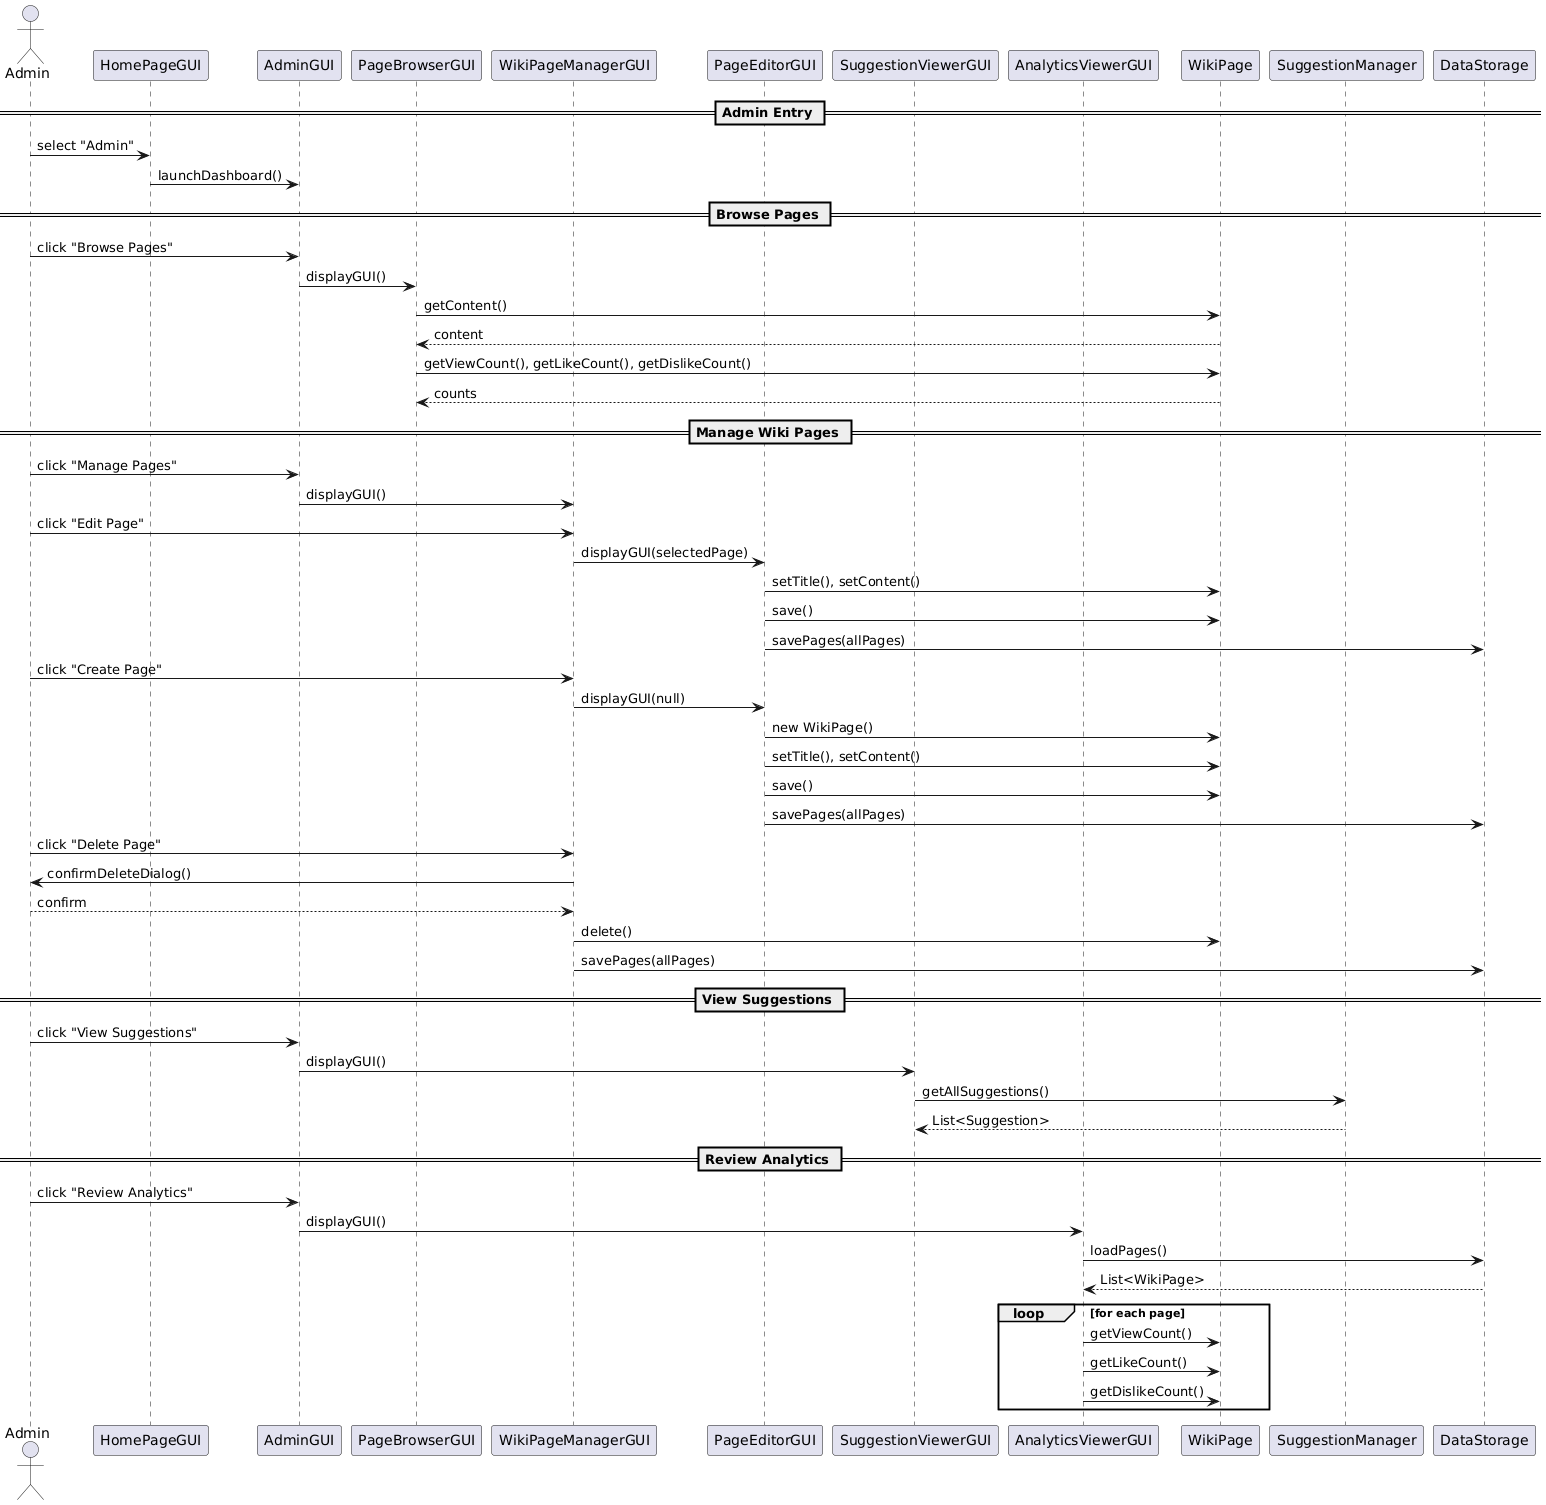

The diagram above was rendered by PlantUML. Its source (embedded in the PNG):
@startuml
actor Admin

participant HomePageGUI
participant AdminGUI
participant PageBrowserGUI
participant WikiPageManagerGUI
participant PageEditorGUI
participant SuggestionViewerGUI
participant AnalyticsViewerGUI
participant WikiPage
participant SuggestionManager
participant DataStorage

== Admin Entry ==
Admin -> HomePageGUI : select "Admin"
HomePageGUI -> AdminGUI : launchDashboard()

== Browse Pages ==
Admin -> AdminGUI : click "Browse Pages"
AdminGUI -> PageBrowserGUI : displayGUI()
PageBrowserGUI -> WikiPage : getContent()
WikiPage --> PageBrowserGUI : content
PageBrowserGUI -> WikiPage : getViewCount(), getLikeCount(), getDislikeCount()
WikiPage --> PageBrowserGUI : counts

== Manage Wiki Pages ==
Admin -> AdminGUI : click "Manage Pages"
AdminGUI -> WikiPageManagerGUI : displayGUI()

Admin -> WikiPageManagerGUI : click "Edit Page"
WikiPageManagerGUI -> PageEditorGUI : displayGUI(selectedPage)
PageEditorGUI -> WikiPage : setTitle(), setContent()
PageEditorGUI -> WikiPage : save()
PageEditorGUI -> DataStorage : savePages(allPages)

Admin -> WikiPageManagerGUI : click "Create Page"
WikiPageManagerGUI -> PageEditorGUI : displayGUI(null)
PageEditorGUI -> WikiPage : new WikiPage()
PageEditorGUI -> WikiPage : setTitle(), setContent()
PageEditorGUI -> WikiPage : save()
PageEditorGUI -> DataStorage : savePages(allPages)

Admin -> WikiPageManagerGUI : click "Delete Page"
WikiPageManagerGUI -> Admin : confirmDeleteDialog()
Admin --> WikiPageManagerGUI : confirm
WikiPageManagerGUI -> WikiPage : delete()
WikiPageManagerGUI -> DataStorage : savePages(allPages)

== View Suggestions ==
Admin -> AdminGUI : click "View Suggestions"
AdminGUI -> SuggestionViewerGUI : displayGUI()
SuggestionViewerGUI -> SuggestionManager : getAllSuggestions()
SuggestionManager --> SuggestionViewerGUI : List<Suggestion>

== Review Analytics ==
Admin -> AdminGUI : click "Review Analytics"
AdminGUI -> AnalyticsViewerGUI : displayGUI()
AnalyticsViewerGUI -> DataStorage : loadPages()
DataStorage --> AnalyticsViewerGUI : List<WikiPage>
loop for each page
  AnalyticsViewerGUI -> WikiPage : getViewCount()
  AnalyticsViewerGUI -> WikiPage : getLikeCount()
  AnalyticsViewerGUI -> WikiPage : getDislikeCount()
end
@enduml